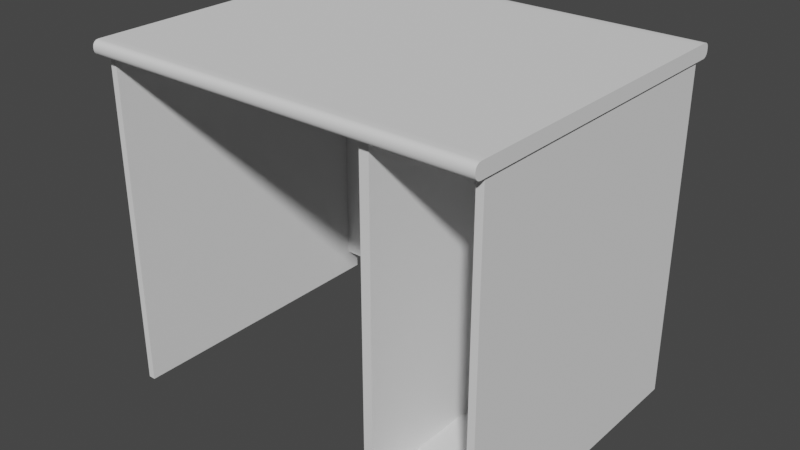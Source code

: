 # Source: PRDesk_Low.blend  (saved by Blender 3.4.6; exported with 4.5.12 LTS)
import bpy
from mathutils import Matrix  # noqa: F401  (used for matrix-valued properties, if any)

bpy.ops.wm.read_factory_settings(use_empty=True)
scene = bpy.context.scene
scene.name = 'Scene'

# ---- collections
col_collection = bpy.data.collections.new('Collection'); scene.collection.children.link(col_collection)

# ---- node groups
ng_auto_smooth = bpy.data.node_groups.new('Auto Smooth', 'GeometryNodeTree')
_s = ng_auto_smooth.interface.new_socket(name='Geometry', in_out='OUTPUT', socket_type='NodeSocketGeometry')
_s = ng_auto_smooth.interface.new_socket(name='Geometry', in_out='INPUT', socket_type='NodeSocketGeometry')
_s = ng_auto_smooth.interface.new_socket(name='Angle', in_out='INPUT', socket_type='NodeSocketFloat')
_s.subtype = 'ANGLE'
_s.min_value = 0.0
_s.max_value = 3.142
ng_auto_smooth.is_modifier = True
_N = ng_auto_smooth.nodes; _L = ng_auto_smooth.links
n0 = _N.new('NodeGroupOutput'); n0.name = 'Group Output'; n0.location = (480, -100)
n1 = _N.new('NodeGroupInput'); n1.name = 'Group Input'; n1.location = (-420, -300)
n2 = _N.new('NodeGroupInput'); n2.name = 'Group Input.001'; n2.location = (-60, -100)
n3 = _N.new('GeometryNodeSetShadeSmooth'); n3.name = 'Set Shade Smooth'; n3.location = (120, -100)
n3.domain = 'EDGE'
n4 = _N.new('GeometryNodeSetShadeSmooth'); n4.name = 'Set Shade Smooth.001'; n4.location = (300, -100)
n5 = _N.new('GeometryNodeInputMeshEdgeAngle'); n5.name = 'Edge Angle'; n5.location = (-420, -220)
n6 = _N.new('GeometryNodeInputEdgeSmooth'); n6.name = 'Is Edge Smooth'; n6.location = (-60, -160)
n7 = _N.new('GeometryNodeInputShadeSmooth'); n7.name = 'Is Face Smooth'; n7.location = (-240, -340)
n8 = _N.new('FunctionNodeBooleanMath'); n8.name = 'Boolean Math'; n8.location = (-60, -220)
n9 = _N.new('FunctionNodeCompare'); n9.name = 'Compare'; n9.location = (-240, -180)
n9.operation = 'LESS_EQUAL'
_L.new(n5.outputs[0], n9.inputs[0])
_L.new(n4.outputs[0], n0.inputs[0])
_L.new(n1.outputs[1], n9.inputs[1])
_L.new(n9.outputs[0], n8.inputs[0])
_L.new(n7.outputs[0], n8.inputs[1])
_L.new(n2.outputs[0], n3.inputs[0])
_L.new(n6.outputs[0], n3.inputs[1])
_L.new(n3.outputs[0], n4.inputs[0])
_L.new(n8.outputs[0], n3.inputs[2])
n0.is_active_output = True

# ---- world
world_world = bpy.data.worlds.new('World'); scene.world = world_world
world_world.use_nodes = True; world_world.node_tree.nodes.clear()
_N = world_world.node_tree.nodes; _L = world_world.node_tree.links
n0 = _N.new('ShaderNodeOutputWorld'); n0.name = 'World Output'; n0.location = (300, 300)
n1 = _N.new('ShaderNodeBackground'); n1.name = 'Background'; n1.location = (10, 300)
n1.inputs[0].default_value = (0.05088, 0.05088, 0.05088, 1.0)
_L.new(n1.outputs[0], n0.inputs[0])
n0.is_active_output = True
world_world.color = (0.05088, 0.05088, 0.05088)
world_world.use_sun_shadow = False
world_world.sun_shadow_jitter_overblur = 0.0

# ---- meshes
me_cube = bpy.data.meshes.new('Cube')
me_cube.from_pydata([(0.42, 0.32, 0.74), (0.42, 0.32, 0.0), (-0.42, 0.32, 0.74), (-0.42, 0.32, 0.0), (0.42, 0.32, 0.71), (-0.42, 0.32, 0.71), (-0.405, 0.32, 0.0), (-0.405, 0.32, 0.74), (-0.405, 0.32, 0.71), (0.405, 0.32, 0.74), (0.405, 0.32, 0.71), (0.405, 0.32, 0.0), (0.185, 0.32, 0.0), (0.185, 0.32, 0.74), (0.185, 0.32, 0.71), (0.205, 0.32, 0.74), (0.205, 0.32, 0.71), (0.205, 0.32, 0.0), (0.42, 0.32, 0.05), (-0.42, 0.32, 0.05), (-0.405, 0.32, 0.05), (0.405, 0.32, 0.05), (0.185, 0.32, 0.05), (0.205, 0.32, 0.05), (-0.42, 0.29, 0.74), (0.42, 0.29, 0.0), (-0.42, 0.29, 0.71), (-0.42, 0.29, 0.05), (-0.42, 0.29, 0.0), (0.42, 0.29, 0.74), (0.42, 0.29, 0.71), (-0.405, 0.29, 0.0), (-0.405, 0.29, 0.74), (0.405, 0.29, 0.74), (0.405, 0.29, 0.0), (0.185, 0.29, 0.0), (0.185, 0.29, 0.74), (0.205, 0.29, 0.74), (0.205, 0.29, 0.0), (0.42, 0.29, 0.05), (0.42, 0.32, 0.67), (-0.42, 0.32, 0.67), (-0.405, 0.32, 0.67), (0.405, 0.32, 0.67), (0.185, 0.32, 0.67), (0.205, 0.32, 0.67), (0.42, 0.29, 0.67), (-0.42, 0.29, 0.67), (-0.405, 0.29, 0.05), (-0.405, 0.29, 0.67), (0.185, 0.29, 0.67), (0.185, 0.29, 0.05), (-0.405, 0.29, 0.71), (0.185, 0.29, 0.71), (0.405, 0.29, 0.05), (0.205, 0.29, 0.05), (0.405, 0.29, 0.67), (0.205, 0.29, 0.67), (0.205, 0.29, 0.71), (0.405, 0.29, 0.71), (-0.42, -0.32, 0.0), (0.42, -0.32, 0.74), (0.42, -0.32, 0.71), (-0.405, -0.32, 0.0), (-0.405, -0.32, 0.74), (0.405, -0.32, 0.74), (0.405, -0.32, 0.0), (0.185, -0.32, 0.0), (0.185, -0.32, 0.74), (0.205, -0.32, 0.74), (0.205, -0.32, 0.0), (0.42, -0.32, 0.05), (-0.42, -0.32, 0.74), (0.42, -0.32, 0.0), (-0.42, -0.32, 0.71), (-0.42, -0.32, 0.05), (-0.42, -0.32, 0.67), (0.42, -0.32, 0.67), (0.185, -0.32, 0.67), (0.185, -0.32, 0.05), (-0.405, -0.32, 0.05), (-0.405, -0.32, 0.67), (-0.405, -0.32, 0.71), (0.185, -0.32, 0.71), (0.405, -0.32, 0.71), (0.405, -0.32, 0.05), (0.205, -0.32, 0.05), (0.405, -0.32, 0.67), (0.205, -0.32, 0.67), (0.205, -0.32, 0.71), (0.42, -0.3374, 0.74), (0.42, -0.35, 0.7274), (0.42, -0.3422, 0.739), (0.42, -0.3463, 0.7363), (0.42, -0.349, 0.7322), (-0.42, -0.35, 0.7274), (-0.42, -0.3374, 0.74), (-0.42, -0.349, 0.7322), (-0.42, -0.3463, 0.7363), (-0.42, -0.3422, 0.739), (-0.405, -0.35, 0.7274), (-0.405, -0.3374, 0.74), (-0.405, -0.349, 0.7322), (-0.405, -0.3463, 0.7363), (-0.405, -0.3422, 0.739), (0.405, -0.3374, 0.74), (0.405, -0.35, 0.7274), (0.405, -0.3422, 0.739), (0.405, -0.3463, 0.7363), (0.405, -0.349, 0.7322), (0.185, -0.35, 0.7274), (0.185, -0.3374, 0.74), (0.185, -0.349, 0.7322), (0.185, -0.3463, 0.7363), (0.185, -0.3422, 0.739), (0.205, -0.35, 0.7274), (0.205, -0.3374, 0.74), (0.205, -0.349, 0.7322), (0.205, -0.3463, 0.7363), (0.205, -0.3422, 0.739), (-0.42, -0.3372, 0.71), (-0.42, -0.35, 0.7228), (-0.42, -0.3421, 0.711), (-0.42, -0.3462, 0.7138), (-0.42, -0.349, 0.7179), (0.42, -0.35, 0.7228), (0.42, -0.3372, 0.71), (0.42, -0.349, 0.7179), (0.42, -0.3462, 0.7138), (0.42, -0.3421, 0.711), (-0.405, -0.3372, 0.71), (-0.405, -0.35, 0.7228), (-0.405, -0.3421, 0.711), (-0.405, -0.3462, 0.7138), (-0.405, -0.349, 0.7179), (0.405, -0.35, 0.7228), (0.405, -0.3372, 0.71), (0.405, -0.349, 0.7179), (0.405, -0.3462, 0.7138), (0.405, -0.3421, 0.711), (0.185, -0.3372, 0.71), (0.185, -0.35, 0.7228), (0.185, -0.3421, 0.711), (0.185, -0.3462, 0.7138), (0.185, -0.349, 0.7179), (0.205, -0.3372, 0.71), (0.205, -0.35, 0.7228), (0.205, -0.3421, 0.711), (0.205, -0.3462, 0.7138), (0.205, -0.349, 0.7179), (0.405, 0.35, 0.7276), (0.405, 0.3376, 0.74), (0.405, 0.3491, 0.7323), (0.405, 0.3464, 0.7364), (0.405, 0.3423, 0.7391), (0.42, 0.35, 0.7276), (0.42, 0.3376, 0.74), (0.42, 0.3491, 0.7323), (0.42, 0.3464, 0.7364), (0.42, 0.3423, 0.7391), (-0.42, 0.3376, 0.74), (-0.42, 0.35, 0.7276), (-0.42, 0.3423, 0.7391), (-0.42, 0.3464, 0.7364), (-0.42, 0.3491, 0.7323), (-0.405, 0.3376, 0.74), (-0.405, 0.35, 0.7276), (-0.405, 0.3423, 0.7391), (-0.405, 0.3464, 0.7364), (-0.405, 0.3491, 0.7323), (0.205, 0.35, 0.7276), (0.205, 0.3376, 0.74), (0.205, 0.3491, 0.7323), (0.205, 0.3464, 0.7364), (0.205, 0.3423, 0.7391), (0.185, 0.3376, 0.74), (0.185, 0.35, 0.7276), (0.185, 0.3423, 0.7391), (0.185, 0.3464, 0.7364), (0.185, 0.3491, 0.7323), (0.42, 0.3383, 0.71), (0.42, 0.35, 0.7217), (0.42, 0.3428, 0.7109), (0.42, 0.3466, 0.7134), (0.42, 0.3491, 0.7172), (-0.42, 0.35, 0.7217), (-0.42, 0.3383, 0.71), (-0.42, 0.3491, 0.7172), (-0.42, 0.3466, 0.7134), (-0.42, 0.3428, 0.7109), (0.405, 0.3383, 0.71), (0.405, 0.35, 0.7217), (0.405, 0.3428, 0.7109), (0.405, 0.3466, 0.7134), (0.405, 0.3491, 0.7172), (-0.405, 0.35, 0.7217), (-0.405, 0.3383, 0.71), (-0.405, 0.3491, 0.7172), (-0.405, 0.3466, 0.7134), (-0.405, 0.3428, 0.7109), (0.205, 0.3383, 0.71), (0.205, 0.35, 0.7217), (0.205, 0.3428, 0.7109), (0.205, 0.3466, 0.7134), (0.205, 0.3491, 0.7172), (0.185, 0.35, 0.7217), (0.185, 0.3383, 0.71), (0.185, 0.3491, 0.7172), (0.185, 0.3466, 0.7134), (0.185, 0.3428, 0.7109), (-0.425, 0.29, 0.74), (-0.425, 0.32, 0.74), (-0.425, 0.32, 0.71), (-0.425, 0.29, 0.71), (-0.425, -0.32, 0.74), (-0.425, -0.32, 0.71), (-0.425, -0.3374, 0.74), (-0.425, -0.3422, 0.739), (-0.425, -0.3463, 0.7363), (-0.425, -0.349, 0.7322), (-0.425, -0.35, 0.7274), (-0.425, -0.35, 0.7228), (-0.425, -0.349, 0.7179), (-0.425, -0.3462, 0.7138), (-0.425, -0.3421, 0.711), (-0.425, -0.3372, 0.71), (-0.425, 0.3423, 0.7391), (-0.425, 0.3376, 0.74), (-0.425, 0.3464, 0.7364), (-0.425, 0.3491, 0.7323), (-0.425, 0.35, 0.7276), (-0.425, 0.3491, 0.7172), (-0.425, 0.35, 0.7217), (-0.425, 0.3466, 0.7134), (-0.425, 0.3428, 0.7109), (-0.425, 0.3383, 0.71), (0.425, 0.32, 0.74), (0.425, 0.32, 0.71), (0.425, 0.29, 0.74), (0.425, 0.29, 0.71), (0.425, -0.32, 0.74), (0.425, -0.32, 0.71), (0.425, -0.3422, 0.739), (0.425, -0.3374, 0.74), (0.425, -0.3463, 0.7363), (0.425, -0.349, 0.7322), (0.425, -0.35, 0.7274), (0.425, -0.349, 0.7179), (0.425, -0.35, 0.7228), (0.425, -0.3462, 0.7138), (0.425, -0.3421, 0.711), (0.425, -0.3372, 0.71), (0.425, 0.3376, 0.74), (0.425, 0.3423, 0.7391), (0.425, 0.3464, 0.7364), (0.425, 0.3491, 0.7323), (0.425, 0.35, 0.7276), (0.425, 0.35, 0.7217), (0.425, 0.3491, 0.7172), (0.425, 0.3466, 0.7134), (0.425, 0.3428, 0.7109), (0.425, 0.3383, 0.71)], [], [(68, 64, 101, 111), (64, 72, 96, 101), (130, 120, 74, 82), (29, 61, 240, 238), (92, 93, 244, 242), (43, 10, 4, 40), (47, 26, 5, 41), (41, 5, 8, 42), (16, 14, 206, 200), (160, 162, 226, 227), (65, 69, 116, 105), (89, 84, 136, 145), (140, 130, 82, 83), (84, 62, 126, 136), (7, 13, 175, 165), (205, 176, 170, 201), (69, 68, 111, 116), (83, 89, 145, 140), (14, 8, 196, 206), (44, 14, 16, 45), (12, 22, 23, 17), (3, 19, 20, 6), (28, 27, 19, 3), (11, 21, 18, 1), (75, 27, 28, 60), (38, 70, 67, 35), (37, 69, 65, 33), (36, 68, 69, 37), (34, 66, 70, 38), (33, 65, 61, 29), (32, 64, 68, 36), (75, 76, 47, 27), (39, 71, 73, 25), (30, 62, 77, 46), (73, 66, 34, 25), (187, 188, 233, 231), (72, 64, 32, 24), (74, 26, 47, 76), (7, 2, 24, 32), (11, 1, 25, 34), (156, 0, 236, 252), (40, 4, 30, 46), (3, 6, 31, 28), (13, 7, 32, 36), (0, 9, 33, 29), (17, 11, 34, 38), (15, 13, 36, 37), (9, 15, 37, 33), (12, 17, 38, 35), (1, 18, 39, 25), (46, 77, 71, 39), (18, 40, 46, 39), (125, 127, 247, 248), (22, 44, 45, 23), (20, 42, 44, 22), (23, 45, 43, 21), (19, 41, 42, 20), (27, 47, 41, 19), (21, 43, 40, 18), (55, 54, 56, 57), (53, 52, 8, 14), (57, 45, 16, 58), (135, 106, 115, 146), (56, 59, 10, 43), (11, 17, 23, 21), (44, 50, 53, 14), (83, 82, 52, 53), (42, 8, 52, 49), (12, 35, 51, 22), (79, 78, 50, 51), (80, 48, 49, 81), (20, 48, 31, 6), (49, 50, 44, 42), (50, 49, 48, 51), (48, 20, 22, 51), (87, 84, 59, 56), (16, 10, 59, 58), (88, 57, 58, 89), (86, 55, 57, 88), (45, 57, 56, 43), (86, 85, 54, 55), (82, 74, 76, 81), (141, 110, 100, 131), (50, 78, 83, 53), (49, 52, 82, 81), (35, 67, 79, 51), (48, 80, 63, 31), (62, 84, 87, 77), (58, 59, 84, 89), (54, 85, 87, 56), (31, 63, 60, 28), (81, 76, 75, 80), (80, 75, 60, 63), (77, 87, 85, 71), (78, 88, 89, 83), (146, 115, 110, 141), (125, 91, 106, 135), (71, 85, 66, 73), (66, 85, 86, 70), (70, 86, 79, 67), (79, 86, 88, 78), (15, 9, 151, 171), (2, 7, 165, 160), (8, 5, 186, 196), (13, 15, 171, 175), (185, 161, 166, 195), (10, 16, 200, 190), (195, 166, 176, 205), (186, 5, 212, 235), (201, 170, 150, 191), (4, 10, 190, 180), (101, 96, 99, 104), (104, 99, 98, 103), (103, 98, 97, 102), (102, 97, 95, 100), (111, 101, 104, 114), (114, 104, 103, 113), (113, 103, 102, 112), (112, 102, 100, 110), (90, 105, 107, 92), (92, 107, 108, 93), (93, 108, 109, 94), (94, 109, 106, 91), (116, 111, 114, 119), (119, 114, 113, 118), (118, 113, 112, 117), (117, 112, 110, 115), (105, 116, 119, 107), (107, 119, 118, 108), (108, 118, 117, 109), (109, 117, 115, 106), (61, 65, 105, 90), (131, 121, 124, 134), (134, 124, 123, 133), (133, 123, 122, 132), (132, 122, 120, 130), (141, 131, 134, 144), (144, 134, 133, 143), (143, 133, 132, 142), (142, 132, 130, 140), (125, 135, 137, 127), (127, 137, 138, 128), (128, 138, 139, 129), (129, 139, 136, 126), (146, 141, 144, 149), (149, 144, 143, 148), (148, 143, 142, 147), (147, 142, 140, 145), (135, 146, 149, 137), (137, 149, 148, 138), (138, 148, 147, 139), (139, 147, 145, 136), (131, 100, 95, 121), (151, 156, 159, 154), (154, 159, 158, 153), (153, 158, 157, 152), (152, 157, 155, 150), (160, 165, 167, 162), (162, 167, 168, 163), (163, 168, 169, 164), (164, 169, 166, 161), (171, 151, 154, 174), (174, 154, 153, 173), (173, 153, 152, 172), (172, 152, 150, 170), (165, 175, 177, 167), (167, 177, 178, 168), (168, 178, 179, 169), (169, 179, 176, 166), (175, 171, 174, 177), (177, 174, 173, 178), (178, 173, 172, 179), (179, 172, 170, 176), (9, 0, 156, 151), (191, 181, 184, 194), (194, 184, 183, 193), (193, 183, 182, 192), (192, 182, 180, 190), (185, 195, 197, 187), (187, 197, 198, 188), (188, 198, 199, 189), (189, 199, 196, 186), (201, 191, 194, 204), (204, 194, 193, 203), (203, 193, 192, 202), (202, 192, 190, 200), (195, 205, 207, 197), (197, 207, 208, 198), (198, 208, 209, 199), (199, 209, 206, 196), (205, 201, 204, 207), (207, 204, 203, 208), (208, 203, 202, 209), (209, 202, 200, 206), (191, 150, 155, 181), (213, 210, 211, 212), (225, 216, 214, 215), (214, 210, 213, 215), (212, 211, 227, 235), (26, 74, 215, 213), (95, 97, 219, 220), (122, 123, 223, 224), (161, 185, 232, 230), (98, 99, 217, 218), (2, 160, 227, 211), (124, 121, 221, 222), (164, 161, 230, 229), (188, 189, 234, 233), (185, 187, 231, 232), (96, 72, 214, 216), (120, 122, 224, 225), (162, 163, 228, 226), (97, 98, 218, 219), (123, 124, 222, 223), (5, 26, 213, 212), (121, 95, 220, 221), (189, 186, 235, 234), (72, 24, 210, 214), (99, 96, 216, 217), (24, 2, 211, 210), (163, 164, 229, 228), (241, 240, 243, 251), (236, 237, 261, 252), (237, 236, 238, 239), (238, 240, 241, 239), (180, 182, 260, 261), (61, 90, 243, 240), (62, 30, 239, 241), (126, 62, 241, 251), (157, 158, 254, 255), (129, 126, 251, 250), (183, 184, 258, 259), (181, 155, 256, 257), (91, 125, 248, 246), (0, 29, 238, 236), (93, 94, 245, 244), (159, 156, 252, 253), (127, 128, 249, 247), (90, 92, 242, 243), (4, 180, 261, 237), (30, 4, 237, 239), (155, 157, 255, 256), (182, 183, 259, 260), (94, 91, 246, 245), (158, 159, 253, 254), (128, 129, 250, 249), (184, 181, 257, 258), (216, 225, 224, 217), (217, 224, 223, 218), (218, 223, 222, 219), (219, 222, 221, 220), (251, 243, 242, 250), (250, 242, 244, 249), (249, 244, 245, 247), (247, 245, 246, 248), (252, 261, 260, 253), (253, 260, 259, 254), (254, 259, 258, 255), (255, 258, 257, 256), (235, 227, 226, 234), (234, 226, 228, 233), (233, 228, 229, 231), (231, 229, 230, 232), (74, 120, 225, 215)])
me_cube.polygons.foreach_set('use_smooth', [True] * 264)
_uv = me_cube.uv_layers.new(name='UVMap')
_uv.uv.foreach_set('vector', [0.8211, 0.6733, 0.8211, 0.4708, 0.8271, 0.4708, 0.8271, 0.6733, 0.8211, 0.4708, 0.8211, 0.4657, 0.8271, 0.4657, 0.8271, 0.4708, 0.8423, 0.4708, 0.8423, 0.4657, 0.8482, 0.4657, 0.8482, 0.4708, 0.6118, 0.7539, 0.8211, 0.7539, 0.8211, 0.7556, 0.6118, 0.7556, 0.8288, 0.7539, 0.8305, 0.7539, 0.8305, 0.7556, 0.8288, 0.7556, 0.2198, 0.01398, 0.2198, 0.0002578, 0.225, 0.0002578, 0.225, 0.01398, 0.3816, 0.4497, 0.3816, 0.4635, 0.3713, 0.4635, 0.3713, 0.4497, 0.8208, 0.4497, 0.8208, 0.4635, 0.8157, 0.4635, 0.8157, 0.4497, 0.5743, 0.6801, 0.5743, 0.6733, 0.5806, 0.6733, 0.5806, 0.6801, 0.5955, 0.4657, 0.5938, 0.4657, 0.5938, 0.464, 0.5955, 0.464, 0.8211, 0.7488, 0.8211, 0.6801, 0.8271, 0.6801, 0.8271, 0.7488, 0.8482, 0.6801, 0.8482, 0.7488, 0.8423, 0.7488, 0.8423, 0.6801, 0.8423, 0.6733, 0.8423, 0.4708, 0.8482, 0.4708, 0.8482, 0.6733, 0.8482, 0.7488, 0.8482, 0.7539, 0.8423, 0.7539, 0.8423, 0.7488, 0.6015, 0.4708, 0.6015, 0.6733, 0.5955, 0.6733, 0.5955, 0.4708, 0.5868, 0.6733, 0.5888, 0.6733, 0.5888, 0.6801, 0.5868, 0.6801, 0.8211, 0.6801, 0.8211, 0.6733, 0.8271, 0.6733, 0.8271, 0.6801, 0.8482, 0.6733, 0.8482, 0.6801, 0.8423, 0.6801, 0.8423, 0.6733, 0.5743, 0.6733, 0.5743, 0.4708, 0.5806, 0.4708, 0.5806, 0.6733, 0.1444, 0.01398, 0.1444, 0.0002578, 0.1512, 0.0002578, 0.1512, 0.01398, 0.1444, 0.2439, 0.1444, 0.2267, 0.1512, 0.2267, 0.1512, 0.2439, 0.8208, 0.2198, 0.8208, 0.237, 0.8157, 0.237, 0.8157, 0.2198, 0.3816, 0.2198, 0.3816, 0.237, 0.3713, 0.237, 0.3713, 0.2198, 0.2198, 0.2439, 0.2198, 0.2267, 0.225, 0.2267, 0.225, 0.2439, 0.5909, 0.237, 0.3816, 0.237, 0.3816, 0.2198, 0.5909, 0.2198, 0.1512, 0.2542, 0.1512, 0.4635, 0.1444, 0.4635, 0.1444, 0.2542, 0.6118, 0.6801, 0.8211, 0.6801, 0.8211, 0.7488, 0.6118, 0.7488, 0.6118, 0.6733, 0.8211, 0.6733, 0.8211, 0.6801, 0.6118, 0.6801, 0.2198, 0.2542, 0.2198, 0.4635, 0.1512, 0.4635, 0.1512, 0.2542, 0.6118, 0.7488, 0.8211, 0.7488, 0.8211, 0.7539, 0.6118, 0.7539, 0.6118, 0.4708, 0.8211, 0.4708, 0.8211, 0.6733, 0.6118, 0.6733, 0.5909, 0.237, 0.5909, 0.4497, 0.3816, 0.4497, 0.3816, 0.237, 0.7836, 0.7733, 0.5743, 0.7733, 0.5743, 0.7561, 0.7836, 0.7561, 0.7836, 0.9997, 0.5743, 0.9997, 0.5743, 0.986, 0.7836, 0.986, 0.225, 0.4635, 0.2198, 0.4635, 0.2198, 0.2542, 0.225, 0.2542, 0.5853, 0.4657, 0.5837, 0.4657, 0.5837, 0.464, 0.5853, 0.464, 0.8211, 0.4657, 0.8211, 0.4708, 0.6118, 0.4708, 0.6118, 0.4657, 0.5909, 0.4635, 0.3816, 0.4635, 0.3816, 0.4497, 0.5909, 0.4497, 0.6015, 0.4708, 0.6015, 0.4657, 0.6118, 0.4657, 0.6118, 0.4708, 0.2198, 0.2439, 0.225, 0.2439, 0.225, 0.2542, 0.2198, 0.2542, 0.5955, 0.7539, 0.6015, 0.7539, 0.6015, 0.7556, 0.5955, 0.7556, 0.7939, 0.986, 0.7939, 0.9997, 0.7836, 0.9997, 0.7836, 0.986, 0.5909, 0.0002578, 0.5961, 0.0002579, 0.5961, 0.01055, 0.5909, 0.01055, 0.6015, 0.6733, 0.6015, 0.4708, 0.6118, 0.4708, 0.6118, 0.6733, 0.6015, 0.7539, 0.6015, 0.7488, 0.6118, 0.7488, 0.6118, 0.7539, 0.1512, 0.2439, 0.2198, 0.2439, 0.2198, 0.2542, 0.1512, 0.2542, 0.6015, 0.6801, 0.6015, 0.6733, 0.6118, 0.6733, 0.6118, 0.6801, 0.6015, 0.7488, 0.6015, 0.6801, 0.6118, 0.6801, 0.6118, 0.7488, 0.1444, 0.2439, 0.1512, 0.2439, 0.1512, 0.2542, 0.1444, 0.2542, 0.7939, 0.7561, 0.7939, 0.7733, 0.7836, 0.7733, 0.7836, 0.7561, 0.7836, 0.986, 0.5743, 0.986, 0.5743, 0.7733, 0.7836, 0.7733, 0.7939, 0.7733, 0.7939, 0.986, 0.7836, 0.986, 0.7836, 0.7733, 0.8354, 0.7539, 0.8371, 0.7539, 0.8371, 0.7556, 0.8354, 0.7556, 0.1444, 0.2267, 0.1444, 0.01398, 0.1512, 0.01398, 0.1512, 0.2267, 0.3713, 0.8997, 0.3713, 0.687, 0.5738, 0.687, 0.5738, 0.8997, 0.1512, 0.2267, 0.1512, 0.01398, 0.2198, 0.01398, 0.2198, 0.2267, 0.8208, 0.237, 0.8208, 0.4497, 0.8157, 0.4497, 0.8157, 0.237, 0.3816, 0.237, 0.3816, 0.4497, 0.3713, 0.4497, 0.3713, 0.237, 0.2198, 0.2267, 0.2198, 0.01398, 0.225, 0.01398, 0.225, 0.2267, 0.9662, 0.2319, 0.8976, 0.2319, 0.8976, 0.01916, 0.9662, 0.01916, 0.7944, 0.9654, 0.9968, 0.9654, 0.9968, 0.9757, 0.7944, 0.9757, 0.3605, 0.6933, 0.3708, 0.6933, 0.3708, 0.7071, 0.3605, 0.7071, 0.8354, 0.7488, 0.8338, 0.7488, 0.8338, 0.6801, 0.8354, 0.6801, 0.01055, 0.6933, 0.01055, 0.7071, 0.0002578, 0.7071, 0.0002578, 0.6933, 0.2198, 0.2439, 0.1512, 0.2439, 0.1512, 0.2267, 0.2198, 0.2267, 0.2949, 0.7471, 0.2846, 0.7471, 0.2846, 0.7334, 0.2949, 0.7334, 0.7944, 0.7561, 0.9968, 0.7561, 0.9968, 0.9654, 0.7944, 0.9654, 0.8157, 0.4497, 0.8157, 0.4635, 0.8054, 0.4635, 0.8054, 0.4497, 0.2949, 0.977, 0.2846, 0.977, 0.2846, 0.9599, 0.2949, 0.9599, 0.07531, 0.9599, 0.07531, 0.7471, 0.2846, 0.7471, 0.2846, 0.9599, 0.5961, 0.237, 0.8054, 0.237, 0.8054, 0.4497, 0.5961, 0.4497, 0.8157, 0.237, 0.8054, 0.237, 0.8054, 0.2198, 0.8157, 0.2198, 0.3713, 0.6767, 0.5738, 0.6767, 0.5738, 0.687, 0.3713, 0.687, 0.5738, 0.6767, 0.3713, 0.6767, 0.3713, 0.464, 0.5738, 0.464, 0.3713, 0.91, 0.3713, 0.8997, 0.5738, 0.8997, 0.5738, 0.91, 0.2198, 0.6933, 0.2198, 0.7071, 0.01055, 0.7071, 0.01055, 0.6933, 0.8976, 0.2324, 0.9662, 0.2324, 0.9662, 0.2427, 0.8976, 0.2427, 0.1512, 0.6933, 0.3605, 0.6933, 0.3605, 0.7071, 0.1512, 0.7071, 0.1512, 0.4806, 0.3605, 0.4806, 0.3605, 0.6933, 0.1512, 0.6933, 0.9662, 0.008871, 0.9662, 0.01916, 0.8976, 0.01916, 0.8976, 0.008871, 0.1512, 0.4806, 0.2198, 0.4806, 0.2198, 0.6899, 0.1512, 0.6899, 0.5961, 0.4635, 0.5909, 0.4635, 0.5909, 0.4497, 0.5961, 0.4497, 0.8354, 0.6733, 0.8338, 0.6733, 0.8338, 0.4708, 0.8354, 0.4708, 0.2846, 0.7471, 0.07531, 0.7471, 0.07531, 0.7334, 0.2846, 0.7334, 0.8054, 0.4497, 0.8054, 0.4635, 0.5961, 0.4635, 0.5961, 0.4497, 0.2846, 0.977, 0.07531, 0.977, 0.07531, 0.9599, 0.2846, 0.9599, 0.8054, 0.237, 0.5961, 0.237, 0.5961, 0.2198, 0.8054, 0.2198, 0.225, 0.7071, 0.2198, 0.7071, 0.2198, 0.6933, 0.225, 0.6933, 0.8976, 0.2427, 0.9662, 0.2427, 0.9662, 0.452, 0.8976, 0.452, 0.01055, 0.4806, 0.2198, 0.4806, 0.2198, 0.6933, 0.01055, 0.6933, 0.5961, 0.01055, 0.5961, 0.2198, 0.5909, 0.2198, 0.5909, 0.01055, 0.5961, 0.4497, 0.5909, 0.4497, 0.5909, 0.237, 0.5961, 0.237, 0.5961, 0.237, 0.5909, 0.237, 0.5909, 0.2198, 0.5961, 0.2198, 0.225, 0.6933, 0.2198, 0.6933, 0.2198, 0.4806, 0.225, 0.4806, 0.1444, 0.6933, 0.1512, 0.6933, 0.1512, 0.7071, 0.1444, 0.7071, 0.8354, 0.6801, 0.8338, 0.6801, 0.8338, 0.6733, 0.8354, 0.6733, 0.8354, 0.7539, 0.8338, 0.7539, 0.8338, 0.7488, 0.8354, 0.7488, 0.225, 0.4806, 0.2198, 0.4806, 0.2198, 0.4635, 0.225, 0.4635, 0.2198, 0.4635, 0.2198, 0.4806, 0.1512, 0.4806, 0.1512, 0.4635, 0.1512, 0.4635, 0.1512, 0.4806, 0.1444, 0.4806, 0.1444, 0.4635, 0.1444, 0.4806, 0.1512, 0.4806, 0.1512, 0.6933, 0.1444, 0.6933, 0.6015, 0.6801, 0.6015, 0.7488, 0.5955, 0.7488, 0.5955, 0.6801, 0.6015, 0.4657, 0.6015, 0.4708, 0.5955, 0.4708, 0.5955, 0.4657, 0.5743, 0.4708, 0.5743, 0.4657, 0.5806, 0.4657, 0.5806, 0.4708, 0.6015, 0.6733, 0.6015, 0.6801, 0.5955, 0.6801, 0.5955, 0.6733, 0.5868, 0.4657, 0.5888, 0.4657, 0.5888, 0.4708, 0.5868, 0.4708, 0.5743, 0.7488, 0.5743, 0.6801, 0.5806, 0.6801, 0.5806, 0.7488, 0.5868, 0.4708, 0.5888, 0.4708, 0.5888, 0.6733, 0.5868, 0.6733, 0.5806, 0.4657, 0.5743, 0.4657, 0.5743, 0.464, 0.5806, 0.464, 0.5868, 0.6801, 0.5888, 0.6801, 0.5888, 0.7488, 0.5868, 0.7488, 0.5743, 0.7539, 0.5743, 0.7488, 0.5806, 0.7488, 0.5806, 0.7539, 0.8271, 0.4708, 0.8271, 0.4657, 0.8288, 0.4657, 0.8288, 0.4708, 0.8288, 0.4708, 0.8288, 0.4657, 0.8305, 0.4657, 0.8305, 0.4708, 0.8305, 0.4708, 0.8305, 0.4657, 0.8321, 0.4657, 0.8321, 0.4708, 0.8321, 0.4708, 0.8321, 0.4657, 0.8338, 0.4657, 0.8338, 0.4708, 0.8271, 0.6733, 0.8271, 0.4708, 0.8288, 0.4708, 0.8288, 0.6733, 0.8288, 0.6733, 0.8288, 0.4708, 0.8305, 0.4708, 0.8305, 0.6733, 0.8305, 0.6733, 0.8305, 0.4708, 0.8321, 0.4708, 0.8321, 0.6733, 0.8321, 0.6733, 0.8321, 0.4708, 0.8338, 0.4708, 0.8338, 0.6733, 0.8271, 0.7539, 0.8271, 0.7488, 0.8288, 0.7488, 0.8288, 0.7539, 0.8288, 0.7539, 0.8288, 0.7488, 0.8305, 0.7488, 0.8305, 0.7539, 0.8305, 0.7539, 0.8305, 0.7488, 0.8321, 0.7488, 0.8321, 0.7539, 0.8321, 0.7539, 0.8321, 0.7488, 0.8338, 0.7488, 0.8338, 0.7539, 0.8271, 0.6801, 0.8271, 0.6733, 0.8288, 0.6733, 0.8288, 0.6801, 0.8288, 0.6801, 0.8288, 0.6733, 0.8305, 0.6733, 0.8305, 0.6801, 0.8305, 0.6801, 0.8305, 0.6733, 0.8321, 0.6733, 0.8321, 0.6801, 0.8321, 0.6801, 0.8321, 0.6733, 0.8338, 0.6733, 0.8338, 0.6801, 0.8271, 0.7488, 0.8271, 0.6801, 0.8288, 0.6801, 0.8288, 0.7488, 0.8288, 0.7488, 0.8288, 0.6801, 0.8305, 0.6801, 0.8305, 0.7488, 0.8305, 0.7488, 0.8305, 0.6801, 0.8321, 0.6801, 0.8321, 0.7488, 0.8321, 0.7488, 0.8321, 0.6801, 0.8338, 0.6801, 0.8338, 0.7488, 0.8211, 0.7539, 0.8211, 0.7488, 0.8271, 0.7488, 0.8271, 0.7539, 0.8354, 0.4708, 0.8354, 0.4657, 0.8371, 0.4657, 0.8371, 0.4708, 0.8371, 0.4708, 0.8371, 0.4657, 0.8388, 0.4657, 0.8388, 0.4708, 0.8388, 0.4708, 0.8388, 0.4657, 0.8406, 0.4657, 0.8406, 0.4708, 0.8406, 0.4708, 0.8406, 0.4657, 0.8423, 0.4657, 0.8423, 0.4708, 0.8354, 0.6733, 0.8354, 0.4708, 0.8371, 0.4708, 0.8371, 0.6733, 0.8371, 0.6733, 0.8371, 0.4708, 0.8388, 0.4708, 0.8388, 0.6733, 0.8388, 0.6733, 0.8388, 0.4708, 0.8406, 0.4708, 0.8406, 0.6733, 0.8406, 0.6733, 0.8406, 0.4708, 0.8423, 0.4708, 0.8423, 0.6733, 0.8354, 0.7539, 0.8354, 0.7488, 0.8371, 0.7488, 0.8371, 0.7539, 0.8371, 0.7539, 0.8371, 0.7488, 0.8388, 0.7488, 0.8388, 0.7539, 0.8388, 0.7539, 0.8388, 0.7488, 0.8406, 0.7488, 0.8406, 0.7539, 0.8406, 0.7539, 0.8406, 0.7488, 0.8423, 0.7488, 0.8423, 0.7539, 0.8354, 0.6801, 0.8354, 0.6733, 0.8371, 0.6733, 0.8371, 0.6801, 0.8371, 0.6801, 0.8371, 0.6733, 0.8388, 0.6733, 0.8388, 0.6801, 0.8388, 0.6801, 0.8388, 0.6733, 0.8406, 0.6733, 0.8406, 0.6801, 0.8406, 0.6801, 0.8406, 0.6733, 0.8423, 0.6733, 0.8423, 0.6801, 0.8354, 0.7488, 0.8354, 0.6801, 0.8371, 0.6801, 0.8371, 0.7488, 0.8371, 0.7488, 0.8371, 0.6801, 0.8388, 0.6801, 0.8388, 0.7488, 0.8388, 0.7488, 0.8388, 0.6801, 0.8406, 0.6801, 0.8406, 0.7488, 0.8406, 0.7488, 0.8406, 0.6801, 0.8423, 0.6801, 0.8423, 0.7488, 0.8354, 0.4708, 0.8338, 0.4708, 0.8338, 0.4657, 0.8354, 0.4657, 0.5955, 0.7488, 0.5955, 0.7539, 0.5938, 0.7539, 0.5938, 0.7488, 0.5938, 0.7488, 0.5938, 0.7539, 0.5922, 0.7539, 0.5922, 0.7488, 0.5922, 0.7488, 0.5922, 0.7539, 0.5905, 0.7539, 0.5905, 0.7488, 0.5905, 0.7488, 0.5905, 0.7539, 0.5888, 0.7539, 0.5888, 0.7488, 0.5955, 0.4657, 0.5955, 0.4708, 0.5938, 0.4708, 0.5938, 0.4657, 0.5938, 0.4657, 0.5938, 0.4708, 0.5922, 0.4708, 0.5922, 0.4657, 0.5922, 0.4657, 0.5922, 0.4708, 0.5905, 0.4708, 0.5905, 0.4657, 0.5905, 0.4657, 0.5905, 0.4708, 0.5888, 0.4708, 0.5888, 0.4657, 0.5955, 0.6801, 0.5955, 0.7488, 0.5938, 0.7488, 0.5938, 0.6801, 0.5938, 0.6801, 0.5938, 0.7488, 0.5922, 0.7488, 0.5922, 0.6801, 0.5922, 0.6801, 0.5922, 0.7488, 0.5905, 0.7488, 0.5905, 0.6801, 0.5905, 0.6801, 0.5905, 0.7488, 0.5888, 0.7488, 0.5888, 0.6801, 0.5955, 0.4708, 0.5955, 0.6733, 0.5938, 0.6733, 0.5938, 0.4708, 0.5938, 0.4708, 0.5938, 0.6733, 0.5922, 0.6733, 0.5922, 0.4708, 0.5922, 0.4708, 0.5922, 0.6733, 0.5905, 0.6733, 0.5905, 0.4708, 0.5905, 0.4708, 0.5905, 0.6733, 0.5888, 0.6733, 0.5888, 0.4708, 0.5955, 0.6733, 0.5955, 0.6801, 0.5938, 0.6801, 0.5938, 0.6733, 0.5938, 0.6733, 0.5938, 0.6801, 0.5922, 0.6801, 0.5922, 0.6733, 0.5922, 0.6733, 0.5922, 0.6801, 0.5905, 0.6801, 0.5905, 0.6733, 0.5905, 0.6733, 0.5905, 0.6801, 0.5888, 0.6801, 0.5888, 0.6733, 0.6015, 0.7488, 0.6015, 0.7539, 0.5955, 0.7539, 0.5955, 0.7488, 0.5868, 0.7488, 0.5868, 0.7539, 0.5853, 0.7539, 0.5853, 0.7488, 0.5853, 0.7488, 0.5853, 0.7539, 0.5837, 0.7539, 0.5837, 0.7488, 0.5837, 0.7488, 0.5837, 0.7539, 0.5821, 0.7539, 0.5821, 0.7488, 0.5821, 0.7488, 0.5821, 0.7539, 0.5806, 0.7539, 0.5806, 0.7488, 0.5868, 0.4657, 0.5868, 0.4708, 0.5853, 0.4708, 0.5853, 0.4657, 0.5853, 0.4657, 0.5853, 0.4708, 0.5837, 0.4708, 0.5837, 0.4657, 0.5837, 0.4657, 0.5837, 0.4708, 0.5821, 0.4708, 0.5821, 0.4657, 0.5821, 0.4657, 0.5821, 0.4708, 0.5806, 0.4708, 0.5806, 0.4657, 0.5868, 0.6801, 0.5868, 0.7488, 0.5853, 0.7488, 0.5853, 0.6801, 0.5853, 0.6801, 0.5853, 0.7488, 0.5837, 0.7488, 0.5837, 0.6801, 0.5837, 0.6801, 0.5837, 0.7488, 0.5821, 0.7488, 0.5821, 0.6801, 0.5821, 0.6801, 0.5821, 0.7488, 0.5806, 0.7488, 0.5806, 0.6801, 0.5868, 0.4708, 0.5868, 0.6733, 0.5853, 0.6733, 0.5853, 0.4708, 0.5853, 0.4708, 0.5853, 0.6733, 0.5837, 0.6733, 0.5837, 0.4708, 0.5837, 0.4708, 0.5837, 0.6733, 0.5821, 0.6733, 0.5821, 0.4708, 0.5821, 0.4708, 0.5821, 0.6733, 0.5806, 0.6733, 0.5806, 0.4708, 0.5868, 0.6733, 0.5868, 0.6801, 0.5853, 0.6801, 0.5853, 0.6733, 0.5853, 0.6733, 0.5853, 0.6801, 0.5837, 0.6801, 0.5837, 0.6733, 0.5837, 0.6733, 0.5837, 0.6801, 0.5821, 0.6801, 0.5821, 0.6733, 0.5821, 0.6733, 0.5821, 0.6801, 0.5806, 0.6801, 0.5806, 0.6733, 0.5868, 0.7488, 0.5888, 0.7488, 0.5888, 0.7539, 0.5868, 0.7539, 0.9743, 0.6904, 0.9846, 0.6904, 0.9846, 0.7007, 0.9743, 0.7007, 0.9743, 0.4752, 0.9846, 0.4751, 0.9846, 0.4811, 0.9743, 0.4811, 0.9846, 0.4811, 0.9846, 0.6904, 0.9743, 0.6904, 0.9743, 0.4811, 0.9743, 0.7007, 0.9846, 0.7007, 0.9846, 0.7067, 0.9743, 0.707, 0.9725, 0.6904, 0.9725, 0.4811, 0.9743, 0.4811, 0.9743, 0.6904, 0.8338, 0.4657, 0.8321, 0.4657, 0.8321, 0.464, 0.8338, 0.464, 0.8406, 0.4657, 0.8388, 0.4657, 0.8388, 0.464, 0.8406, 0.464, 0.5888, 0.4657, 0.5868, 0.4657, 0.5868, 0.464, 0.5888, 0.464, 0.8305, 0.4657, 0.8288, 0.4657, 0.8288, 0.464, 0.8305, 0.464, 0.6015, 0.4657, 0.5955, 0.4657, 0.5955, 0.464, 0.6015, 0.464, 0.8371, 0.4657, 0.8354, 0.4657, 0.8354, 0.464, 0.8371, 0.464, 0.5905, 0.4657, 0.5888, 0.4657, 0.5888, 0.464, 0.5905, 0.464, 0.5837, 0.4657, 0.5821, 0.4657, 0.5821, 0.464, 0.5837, 0.464, 0.5868, 0.4657, 0.5853, 0.4657, 0.5853, 0.464, 0.5868, 0.464, 0.8271, 0.4657, 0.8211, 0.4657, 0.8211, 0.464, 0.8271, 0.464, 0.8423, 0.4657, 0.8406, 0.4657, 0.8406, 0.464, 0.8423, 0.464, 0.5938, 0.4657, 0.5922, 0.4657, 0.5922, 0.464, 0.5938, 0.464, 0.8321, 0.4657, 0.8305, 0.4657, 0.8305, 0.464, 0.8321, 0.464, 0.8388, 0.4657, 0.8371, 0.4657, 0.8371, 0.464, 0.8388, 0.464, 0.9725, 0.7007, 0.9725, 0.6904, 0.9743, 0.6904, 0.9743, 0.7007, 0.8354, 0.4657, 0.8338, 0.4657, 0.8338, 0.464, 0.8354, 0.464, 0.5821, 0.4657, 0.5806, 0.4657, 0.5806, 0.464, 0.5821, 0.464, 0.8211, 0.4657, 0.6118, 0.4657, 0.6118, 0.464, 0.8211, 0.464, 0.8288, 0.4657, 0.8271, 0.4657, 0.8271, 0.464, 0.8288, 0.464, 0.6118, 0.4657, 0.6015, 0.4657, 0.6015, 0.464, 0.6118, 0.464, 0.5922, 0.4657, 0.5905, 0.4657, 0.5905, 0.464, 0.5922, 0.464, 0.9703, 0.4811, 0.96, 0.4811, 0.96, 0.4751, 0.9703, 0.4752, 0.96, 0.7007, 0.9703, 0.7007, 0.9703, 0.707, 0.96, 0.7067, 0.9703, 0.7007, 0.96, 0.7007, 0.96, 0.6904, 0.9703, 0.6904, 0.96, 0.6904, 0.96, 0.4811, 0.9703, 0.4811, 0.9703, 0.6904, 0.5806, 0.7539, 0.5821, 0.7539, 0.5821, 0.7556, 0.5806, 0.7556, 0.8211, 0.7539, 0.8271, 0.7539, 0.8271, 0.7556, 0.8211, 0.7556, 0.972, 0.4811, 0.972, 0.6904, 0.9703, 0.6904, 0.9703, 0.4811, 0.8423, 0.7539, 0.8482, 0.7539, 0.8482, 0.7556, 0.8423, 0.7556, 0.5905, 0.7539, 0.5922, 0.7539, 0.5922, 0.7556, 0.5905, 0.7556, 0.8406, 0.7539, 0.8423, 0.7539, 0.8423, 0.7556, 0.8406, 0.7556, 0.5837, 0.7539, 0.5853, 0.7539, 0.5853, 0.7556, 0.5837, 0.7556, 0.5868, 0.7539, 0.5888, 0.7539, 0.5888, 0.7556, 0.5868, 0.7556, 0.8338, 0.7539, 0.8354, 0.7539, 0.8354, 0.7556, 0.8338, 0.7556, 0.6015, 0.7539, 0.6118, 0.7539, 0.6118, 0.7556, 0.6015, 0.7556, 0.8305, 0.7539, 0.8321, 0.7539, 0.8321, 0.7556, 0.8305, 0.7556, 0.5938, 0.7539, 0.5955, 0.7539, 0.5955, 0.7556, 0.5938, 0.7556, 0.8371, 0.7539, 0.8388, 0.7539, 0.8388, 0.7556, 0.8371, 0.7556, 0.8271, 0.7539, 0.8288, 0.7539, 0.8288, 0.7556, 0.8271, 0.7556, 0.5743, 0.7539, 0.5806, 0.7539, 0.5806, 0.7556, 0.5743, 0.7556, 0.972, 0.6904, 0.972, 0.7007, 0.9703, 0.7007, 0.9703, 0.6904, 0.5888, 0.7539, 0.5905, 0.7539, 0.5905, 0.7556, 0.5888, 0.7556, 0.5821, 0.7539, 0.5837, 0.7539, 0.5837, 0.7556, 0.5821, 0.7556, 0.8321, 0.7539, 0.8338, 0.7539, 0.8338, 0.7556, 0.8321, 0.7556, 0.5922, 0.7539, 0.5938, 0.7539, 0.5938, 0.7556, 0.5922, 0.7556, 0.8388, 0.7539, 0.8406, 0.7539, 0.8406, 0.7556, 0.8388, 0.7556, 0.5853, 0.7539, 0.5868, 0.7539, 0.5868, 0.7556, 0.5853, 0.7556, 0.9846, 0.4751, 0.9743, 0.4752, 0.9746, 0.4735, 0.9842, 0.4735, 0.9842, 0.4735, 0.9746, 0.4735, 0.9755, 0.4721, 0.9833, 0.4721, 0.9833, 0.4721, 0.9755, 0.4721, 0.977, 0.4711, 0.9819, 0.4711, 0.9819, 0.4711, 0.977, 0.4711, 0.9787, 0.4708, 0.9802, 0.4708, 0.9703, 0.4752, 0.96, 0.4751, 0.9603, 0.4735, 0.97, 0.4735, 0.97, 0.4735, 0.9603, 0.4735, 0.9613, 0.4721, 0.969, 0.4721, 0.969, 0.4721, 0.9613, 0.4721, 0.9627, 0.4711, 0.9676, 0.4711, 0.9676, 0.4711, 0.9627, 0.4711, 0.9643, 0.4708, 0.9659, 0.4708, 0.96, 0.7067, 0.9703, 0.707, 0.97, 0.7085, 0.9603, 0.7084, 0.9603, 0.7084, 0.97, 0.7085, 0.9691, 0.7098, 0.9613, 0.7097, 0.9613, 0.7097, 0.9691, 0.7098, 0.9678, 0.7107, 0.9626, 0.7107, 0.9626, 0.7107, 0.9678, 0.7107, 0.9663, 0.711, 0.9643, 0.711, 0.9743, 0.707, 0.9846, 0.7067, 0.9842, 0.7084, 0.9746, 0.7085, 0.9746, 0.7085, 0.9842, 0.7084, 0.9833, 0.7097, 0.9754, 0.7098, 0.9754, 0.7098, 0.9833, 0.7097, 0.9819, 0.7107, 0.9767, 0.7107, 0.9767, 0.7107, 0.9819, 0.7107, 0.9803, 0.711, 0.9783, 0.711, 0.8482, 0.4657, 0.8423, 0.4657, 0.8423, 0.464, 0.8482, 0.464])
me_cube.materials.append(None)
me_cube.use_mirror_vertex_groups = False
me_cube.update()

# ---- objects
ob_prdesk = bpy.data.objects.new('PRDesk', me_cube)

# ---- transforms, parenting, visibility, modifiers, constraints
ob_prdesk.location = (0.0, 0.0, 0.0)
ob_prdesk.lock_rotations_4d = False
ob_prdesk.empty_display_type = 'ARROWS'
ob_prdesk.lineart.crease_threshold = 0.0
_m = ob_prdesk.modifiers.new('Auto Smooth', 'NODES')
_m.node_group = ng_auto_smooth
_gi = [s.identifier for s in ng_auto_smooth.interface.items_tree if s.item_type == 'SOCKET' and s.in_out == 'INPUT']
_m[_gi[1]] = 0.5236  # Angle

# ---- collection membership
col_collection.objects.link(ob_prdesk)

# ---- scene / render settings (as saved in the file)
scene.frame_start = 1; scene.frame_end = 250; scene.frame_set(2)
scene.render.engine = 'BLENDER_EEVEE_NEXT'
scene.cycles.sampling_pattern = 'TABULATED_SOBOL'
scene.cycles.use_light_tree = False
scene.view_settings.view_transform = 'Filmic'
bpy.context.view_layer.update()

# ---- added for rendering (the .blend has no active camera and no usable light): camera, sun
cam_auto = bpy.data.cameras.new('AutoCamera')
cam_auto.lens = 50.0
cam_auto.sensor_width = 36.0
cam_auto.clip_end = 1000.0
ob_auto_camera = bpy.data.objects.new('AutoCamera', cam_auto)
scene.collection.objects.link(ob_auto_camera)
ob_auto_camera.location = (1.22748, -1.47298, 1.35199)
ob_auto_camera.rotation_euler = (1.09748, -7.21219e-08, 0.694738)
scene.camera = ob_auto_camera
light_auto_sun = bpy.data.lights.new('AutoSun', 'SUN')
light_auto_sun.energy = 3.0
light_auto_sun.angle = 0.0523599
ob_auto_sun = bpy.data.objects.new('AutoSun', light_auto_sun)
scene.collection.objects.link(ob_auto_sun)
ob_auto_sun.rotation_euler = (0.872665, 0.174533, 0.523599)
bpy.context.view_layer.update()

